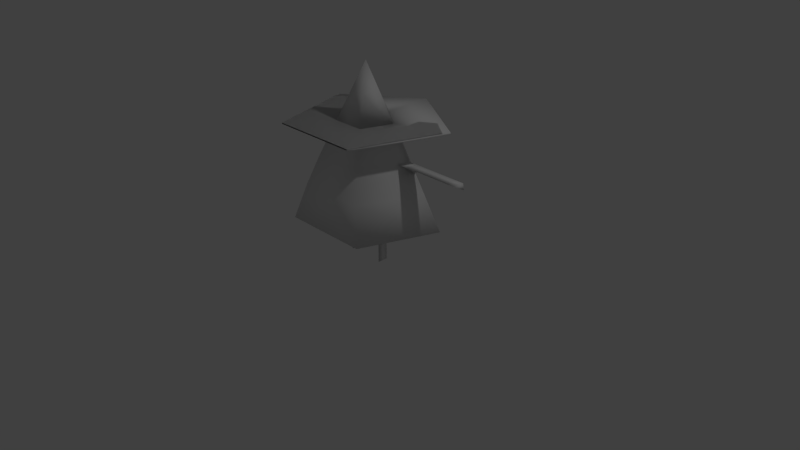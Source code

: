 # Source: witch0-6.blend  (saved by Blender 2.79.0; exported with 4.5.12 LTS)
import bpy
from mathutils import Matrix  # noqa: F401  (used for matrix-valued properties, if any)

bpy.ops.wm.read_factory_settings(use_empty=True)
scene = bpy.context.scene
scene.name = 'Scene'

# ---- collections
col_collection_1 = bpy.data.collections.new('Collection 1'); scene.collection.children.link(col_collection_1)

# ---- materials (node trees are filled in below, after node groups)
mat_material_001 = bpy.data.materials.new('Material.001')
mat_material_001.alpha_threshold = 0.0
mat_material_001.use_transparent_shadow = False
mat_material_001.roughness = 0.5

# ---- material node trees

# ---- world
world_world = bpy.data.worlds.new('World'); scene.world = world_world
world_world.color = (0.05088, 0.05088, 0.05088)
world_world.use_sun_shadow = False
world_world.sun_shadow_jitter_overblur = 0.0
world_world.cycles.sampling_method = 'MANUAL'

# ---- cameras
cam_camera = bpy.data.cameras.new('Camera')
cam_camera.clip_end = 100.0
cam_camera.lens = 35.0
cam_camera.sensor_width = 32.0
cam_camera.sensor_height = 18.0
cam_camera.ortho_scale = 7.314
cam_camera.dof.focus_distance = 0.0
cam_camera.dof.aperture_fstop = 128.0

# ---- lights
light_lamp = bpy.data.lights.new('Lamp', 'POINT')
light_lamp.transmission_factor = 0.0
light_lamp.cutoff_distance = 30.0
light_lamp.energy = 100.0
light_lamp.shadow_buffer_clip_start = 1.001
light_lamp.shadow_soft_size = 0.1
light_lamp.shadow_maximum_resolution = 0.006
light_lamp.use_absolute_resolution = True

# ---- meshes
me_cone_001 = bpy.data.meshes.new('Cone.001')
me_cone_001.from_pydata([(0.9539, 0.3099, 1.824), (0.9539, 0.3099, 1.811), (0.5895, -0.8114, 1.824), (0.5895, -0.8114, 1.811), (-0.5895, -0.8114, 1.824), (-0.5895, -0.8114, 1.811), (-0.9539, 0.3099, 1.824), (-0.9539, 0.3099, 1.811), (0.0, 1.003, 1.824), (0.0, 1.003, 1.811), (0.0, 7.451e-08, 1.804), (-0.9539, 0.3099, 1.824), (-0.9539, 0.3099, 1.811), (-0.5895, -0.8114, 1.824), (-0.5895, -0.8114, 1.811), (0.0, -2.98e-08, 1.83), (0.5895, -0.8114, 1.824), (0.5895, -0.8114, 1.811), (0.9539, 0.3099, 1.824), (0.9539, 0.3099, 1.811), (-5.96e-08, -0.8114, 1.811)], [], [(10, 9, 1), (9, 8, 0, 1), (8, 15, 0), (10, 1, 3), (1, 0, 2, 3), (0, 15, 2), (3, 2, 4, 5), (2, 15, 4), (10, 5, 7), (5, 4, 6, 7), (4, 15, 6), (10, 7, 9), (7, 6, 8, 9), (6, 15, 8), (9, 12, 11, 8), (12, 14, 13, 11), (10, 17, 20, 14), (14, 20, 17, 16, 13), (17, 19, 18, 16), (19, 9, 8, 18)])
_uv = me_cone_001.uv_layers.new(name='UVMap')
_uv.uv.foreach_set('vector', [0.6182, 0.2021, 0.7929, 0.3218, 0.551, 0.4087, 0.9349, 0.4087, 0.9377, 0.4087, 0.9377, 0.6645, 0.9349, 0.6645, 0.0, 0.207, 0.222, 0.207, 0.1534, 0.4141, 0.6182, 0.2021, 0.551, 0.4087, 0.4016, 0.2098, 0.9659, 0.0, 0.9688, 0.0001643, 0.9489, 0.2519, 0.946, 0.2518, 0.1534, 0.4141, 0.222, 0.207, 0.4016, 0.335, 0.946, 0.2518, 0.9489, 0.2519, 0.9688, 0.3711, 0.9659, 0.3709, 0.4016, 0.335, 0.222, 0.207, 0.4016, 0.07908, 0.6182, 0.2021, 0.551, 0.0, 0.7929, 0.06924, 0.9637, 0.3711, 0.9666, 0.3712, 0.9489, 0.6225, 0.946, 0.6224, 0.4016, 0.07908, 0.222, 0.207, 0.1534, 0.0, 0.6182, 0.2021, 0.7929, 0.06924, 0.7929, 0.3218, 0.946, 0.6224, 0.9489, 0.6225, 0.9666, 0.7447, 0.9637, 0.7445, 0.1534, 0.0, 0.222, 0.207, 0.0, 0.207, 0.9637, 0.7445, 0.946, 0.6224, 0.9489, 0.6225, 0.9666, 0.7447, 0.946, 0.6224, 0.9637, 0.3711, 0.9666, 0.3712, 0.9489, 0.6225, 0.9355, 0.9086, 0.7271, 0.8501, 0.8313, 0.773, 0.9355, 0.696, 0.9431, 0.3709, 0.9332, 0.3113, 0.9233, 0.2518, 0.9261, 0.2519, 0.946, 0.3711, 0.9233, 0.2518, 0.9431, 0.0, 0.946, 0.0001643, 0.9261, 0.2519, 0.9349, 0.6645, 0.9349, 0.4087, 0.9377, 0.4087, 0.9377, 0.6645])
_ca = me_cone_001.color_attributes.new('Col', 'BYTE_COLOR', 'CORNER')
_ca.data.foreach_set('color', [0.3712, 0.1683, 0.016, 1.0, 0.3613, 0.1651, 0.02843, 1.0, 0.3564, 0.162, 0.02315, 1.0, 0.3663, 0.1714, 0.0319, 1.0, 0.3712, 0.1746, 0.02315, 1.0, 0.3712, 0.1683, 0.01444, 1.0, 0.3763, 0.1746, 0.01681, 1.0, 0.3663, 0.1683, 0.02217, 1.0, 0.3663, 0.1683, 0.03071, 1.0, 0.3663, 0.1683, 0.02122, 1.0, 0.3712, 0.1714, 0.01681, 1.0, 0.3564, 0.162, 0.02315, 1.0, 0.3613, 0.1651, 0.0331, 1.0, 0.3515, 0.1559, 0.02122, 1.0, 0.3712, 0.1683, 0.02029, 1.0, 0.4508, 0.2582, 0.0999, 1.0, 0.4179, 0.2195, 0.07036, 1.0, 0.3663, 0.1683, 0.02122, 1.0, 0.3663, 0.1683, 0.02519, 1.0, 0.3613, 0.1651, 0.0319, 1.0, 0.3613, 0.1651, 0.0331, 1.0, 0.3613, 0.1651, 0.0331, 1.0, 0.3613, 0.1651, 0.0331, 1.0, 0.3613, 0.1651, 0.0319, 1.0, 0.3613, 0.1651, 0.0319, 1.0, 0.3663, 0.1683, 0.0319, 1.0, 0.3613, 0.1651, 0.0331, 1.0, 0.3712, 0.1714, 0.01681, 1.0, 0.06848, 0.04092, 0.003347, 1.0, 0.3613, 0.1651, 0.03071, 1.0, 0.3613, 0.1651, 0.0319, 1.0, 0.3613, 0.1651, 0.0331, 1.0, 0.3663, 0.1683, 0.02732, 1.0, 0.3712, 0.1683, 0.01298, 1.0, 0.3613, 0.1651, 0.0331, 1.0, 0.3663, 0.1683, 0.03071, 1.0, 0.3663, 0.1683, 0.02956, 1.0, 0.3712, 0.1714, 0.01681, 1.0, 0.3613, 0.1651, 0.03071, 1.0, 0.3564, 0.162, 0.02843, 1.0, 0.3613, 0.1651, 0.03071, 1.0, 0.3663, 0.1683, 0.0185, 1.0, 0.3712, 0.1683, 0.01298, 1.0, 0.3712, 0.1683, 0.01298, 1.0, 0.3663, 0.1683, 0.02956, 1.0, 0.3663, 0.1683, 0.0319, 1.0, 0.3663, 0.1683, 0.02217, 1.0, 0.3712, 0.1683, 0.01298, 1.0, 0.3613, 0.1651, 0.02732, 1.0, 0.3663, 0.1651, 0.02732, 1.0, 0.3712, 0.1683, 0.01298, 1.0, 0.3613, 0.1651, 0.02956, 1.0, 0.3613, 0.1651, 0.0319, 1.0, 0.3613, 0.1651, 0.0331, 1.0, 0.3663, 0.1651, 0.02956, 1.0, 0.3712, 0.1683, 0.016, 1.0, 0.3613, 0.1651, 0.0331, 1.0, 0.1812, 0.09084, 0.0137, 1.0, 0.06848, 0.04092, 0.003347, 1.0, 0.3613, 0.1651, 0.0319, 1.0, 0.3613, 0.1651, 0.0331, 1.0, 0.3613, 0.1651, 0.0331, 1.0, 0.3613, 0.1651, 0.0331, 1.0, 0.3613, 0.1651, 0.0331, 1.0, 0.3613, 0.1651, 0.0331, 1.0, 0.3712, 0.1683, 0.02315, 1.0, 0.3712, 0.1683, 0.02416, 1.0, 0.3613, 0.1651, 0.0331, 1.0, 0.3712, 0.1683, 0.01444, 1.0, 0.3613, 0.1651, 0.02956, 1.0, 0.3712, 0.1714, 0.02122, 1.0, 0.3712, 0.1683, 0.01444, 1.0])
me_cone_001.materials.append(mat_material_001)
me_cone_001.use_remesh_preserve_volume = False
me_cone_001.use_remesh_preserve_attributes = False
me_cone_001.use_mirror_vertex_groups = False
me_cone_001.update()
me_cone_000 = bpy.data.meshes.new('Cone.000')
me_cone_000.from_pydata([(0.9539, 0.3099, 1.824), (0.9539, 0.3099, 1.811), (0.5895, -0.8114, 1.824), (0.5895, -0.8114, 1.811), (-0.5895, -0.8114, 1.824), (-0.5895, -0.8114, 1.811), (-0.9539, 0.3099, 1.824), (-0.9539, 0.3099, 1.811), (0.0, 1.003, 1.824), (0.0, 1.003, 1.811), (0.0, 7.451e-08, 1.804), (-0.5895, -0.8114, 1.811), (0.0, -2.98e-08, 1.83), (0.5895, -0.8114, 1.811)], [], [(10, 9, 1), (8, 12, 0), (10, 1, 3), (0, 12, 2), (2, 12, 4), (10, 5, 7), (4, 12, 6), (10, 7, 9), (6, 12, 8), (10, 13, 11)])
_uv = me_cone_000.uv_layers.new(name='UVMap')
_uv.uv.foreach_set('vector', [0.6182, 0.2021, 0.7929, 0.3218, 0.551, 0.4087, 0.0, 0.207, 0.222, 0.207, 0.1534, 0.4141, 0.6182, 0.2021, 0.551, 0.4087, 0.4016, 0.2098, 0.1534, 0.4141, 0.222, 0.207, 0.4016, 0.335, 0.4016, 0.335, 0.222, 0.207, 0.4016, 0.07908, 0.6182, 0.2021, 0.551, 0.0, 0.7929, 0.06924, 0.4016, 0.07908, 0.222, 0.207, 0.1534, 0.0, 0.6182, 0.2021, 0.7929, 0.06924, 0.7929, 0.3218, 0.1534, 0.0, 0.222, 0.207, 0.0, 0.207, 0.9355, 0.9086, 0.7271, 0.8501, 0.9355, 0.696])
_ca = me_cone_000.color_attributes.new('Col', 'BYTE_COLOR', 'CORNER')
_ca.data.foreach_set('color', [0.3712, 0.1683, 0.016, 1.0, 0.3613, 0.1651, 0.02843, 1.0, 0.3564, 0.162, 0.02315, 1.0, 0.3663, 0.1683, 0.02217, 1.0, 0.3663, 0.1683, 0.03071, 1.0, 0.3663, 0.1683, 0.02122, 1.0, 0.3712, 0.1714, 0.01681, 1.0, 0.3564, 0.162, 0.02315, 1.0, 0.3613, 0.1651, 0.0331, 1.0, 0.3663, 0.1683, 0.02122, 1.0, 0.3663, 0.1683, 0.02519, 1.0, 0.3613, 0.1651, 0.0319, 1.0, 0.3613, 0.1651, 0.0319, 1.0, 0.3663, 0.1683, 0.0319, 1.0, 0.3613, 0.1651, 0.0331, 1.0, 0.3712, 0.1714, 0.01681, 1.0, 0.06848, 0.04092, 0.003347, 1.0, 0.3613, 0.1651, 0.03071, 1.0, 0.3613, 0.1651, 0.0331, 1.0, 0.3663, 0.1683, 0.03071, 1.0, 0.3663, 0.1683, 0.02956, 1.0, 0.3712, 0.1714, 0.01681, 1.0, 0.3613, 0.1651, 0.03071, 1.0, 0.3564, 0.162, 0.02843, 1.0, 0.3663, 0.1683, 0.02956, 1.0, 0.3663, 0.1683, 0.0319, 1.0, 0.3663, 0.1683, 0.02217, 1.0, 0.3712, 0.1683, 0.016, 1.0, 0.3613, 0.1651, 0.0331, 1.0, 0.06848, 0.04092, 0.003347, 1.0])
me_cone_000.materials.append(mat_material_001)
me_cone_000.use_remesh_preserve_volume = False
me_cone_000.use_remesh_preserve_attributes = False
me_cone_000.use_mirror_vertex_groups = False
me_cone_000.update()
me_cone_005 = bpy.data.meshes.new('Cone.005')
me_cone_005.from_pydata([(-1.056, 0.2017, 1.294), (-1.058, 0.1799, 1.388), (-1.23, 0.2017, 1.294), (-1.23, 0.02928, 1.388), (-1.234, 0.1799, 1.388), (-1.264, 0.2017, 1.294), (-1.264, 0.02928, 1.388), (-1.268, 0.1799, 1.388), (-1.301, 0.2017, 1.294), (-1.301, 0.02928, 1.388), (-1.305, 0.1799, 1.388), (-1.415, 0.2017, 1.294), (-1.415, 0.02928, 1.388), (-1.42, 0.1799, 1.388), (-0.252, -0.06269, 0.7989), (-0.252, 0.07394, 0.7989), (-0.1553, 0.07624, 0.7989), (-0.252, -0.06269, 0.3698), (-0.252, 0.07394, 0.3698), (-0.1553, 0.07624, 0.3698), (-0.252, -0.06269, 0.3313), (-0.252, 0.07394, 0.3313), (-0.1553, 0.07624, 0.3313), (-0.252, -0.06269, 0.2899), (-0.252, 0.07394, 0.2899), (-0.1553, 0.07624, 0.2899), (-0.252, -0.06269, 0.2486), (-0.252, 0.07394, 0.2486), (-0.1553, 0.07624, 0.2486), (-0.1553, 0.07624, 0.06228), (-0.252, -0.06269, 0.5531), (-0.252, 0.07394, 0.5531), (0.0, 0.0, 2.553), (1.058, 0.1799, 1.388), (1.23, 0.2017, 1.294), (1.23, 0.02928, 1.388), (1.234, 0.1799, 1.388), (1.264, 0.2017, 1.294), (1.264, 0.02928, 1.388), (1.268, 0.1799, 1.388), (1.301, 0.2017, 1.294), (1.301, 0.02928, 1.388), (1.305, 0.1799, 1.388), (1.415, 0.2017, 1.294), (1.415, 0.02928, 1.388), (1.42, 0.1799, 1.388), (0.252, -0.06269, 0.7989), (0.252, 0.07394, 0.7989), (0.1553, 0.07624, 0.7989), (0.252, -0.06269, 0.3698), (0.252, 0.07394, 0.3698), (0.1553, 0.07624, 0.3698), (0.252, -0.06269, 0.3313), (0.252, 0.07394, 0.3313), (0.1553, 0.07624, 0.3313), (0.252, -0.06269, 0.2899), (0.252, 0.07394, 0.2899), (0.1553, 0.07624, 0.2899), (0.252, -0.06269, 0.2486), (0.252, 0.07394, 0.2486), (0.1553, 0.07624, 0.2486), (0.1553, 0.07624, 0.06228), (0.252, -0.06269, 0.5531), (0.252, 0.07394, 0.5531), (0.1553, 0.07624, 0.5531), (-0.252, -0.06269, 0.06228), (-0.252, 0.07394, 0.06228), (-0.252, -0.06269, 0.02976), (-0.252, 0.07394, 0.02976), (-0.1553, 0.07624, 0.02976), (-0.252, -0.06269, 0.006104), (-0.252, 0.07394, 0.006104), (-0.1553, 0.07624, 0.006104), (0.252, -0.06269, 0.06228), (0.252, 0.07394, 0.06228), (0.252, -0.06269, 0.02976), (0.252, 0.07394, 0.02976), (0.1553, 0.07624, 0.02976), (0.252, -0.06269, 0.006104), (0.252, 0.07394, 0.006104), (0.1553, 0.07624, 0.006104), (-0.2213, -0.3046, 1.8), (-0.3581, 0.1164, 1.8), (-0.3423, -0.4711, 1.388), (-0.5538, 0.1799, 1.388), (-0.5048, 0.02928, 1.388), (0.0, 0.3693, 1.814), (0.2213, -0.3046, 1.8), (0.3581, 0.1164, 1.8), (0.0, -0.3046, 1.8), (0.0, -0.4711, 1.388), (0.0, 0.5806, 1.392), (0.5048, 0.02928, 1.388), (-0.9913, 0.02928, 1.388), (-0.9616, 0.1799, 1.388), (-0.6207, 0.2017, 1.248), (-0.9599, 0.02928, 1.388), (-0.673, 0.02928, 1.388), (-0.673, 0.2017, 1.294), (-0.673, 0.1799, 1.388), (-0.9599, 0.2017, 1.294), (-0.9931, 0.1799, 1.388), (-0.9913, 0.2017, 1.294), (-1.022, 0.2017, 1.294), (-1.022, 0.02928, 1.388), (-1.024, 0.1799, 1.388), (-1.056, 0.02928, 1.388), (-0.747, 0.2427, 1.004), (-0.4492, -0.5955, 1.02), (0.0, 0.8234, 0.5531), (0.0, -0.706, 0.5531), (0.5878, -0.706, 0.5531), (0.9913, 0.02928, 1.388), (0.9616, 0.1799, 1.388), (0.3423, -0.4711, 1.388), (0.5538, 0.1799, 1.388), (0.6207, 0.2017, 1.248), (0.9599, 0.02928, 1.388), (0.673, 0.02928, 1.388), (0.673, 0.2017, 1.294), (0.673, 0.1799, 1.388), (0.9599, 0.2017, 1.294), (0.9931, 0.1799, 1.388), (0.9913, 0.2017, 1.294), (1.022, 0.2017, 1.294), (1.022, 0.02928, 1.388), (1.024, 0.1799, 1.388), (1.056, 0.2017, 1.294), (1.056, 0.02928, 1.388), (0.747, 0.2427, 1.004), (0.0, -0.5903, 1.023), (0.0, 0.7228, 1.023), (0.4492, -0.5955, 1.02), (-0.5878, -0.706, 0.5531), (-0.9511, 0.309, 0.5531), (-0.1553, 0.07624, 0.5531), (0.0, 0.3058, 0.5531), (0.9511, 0.309, 0.5531), (0.0, -0.1523, 2.177), (-0.6112, -0.7497, 1.796), (-0.989, 0.4129, 1.796), (8.037e-09, 1.0, 1.836), (0.6112, -0.7497, 1.796), (0.989, 0.4129, 1.796), (8.037e-09, -0.7497, 1.796), (8.037e-09, 1.0, 1.853), (-0.2144, -0.2951, 1.823), (-0.3474, 0.1129, 1.823), (0.0, 0.3579, 1.837), (0.2149, -0.2958, 1.822), (0.3432, 0.1115, 1.831), (0.0, -0.2967, 1.82), (-0.6112, -0.7497, 1.814), (-0.989, 0.4129, 1.814), (0.6112, -0.7497, 1.814), (0.989, 0.4129, 1.814), (8.033e-09, -0.7497, 1.814), (0.1078, -0.1484, 2.186), (0.0006377, 0.1839, 2.181), (-0.1764, 0.05731, 2.182), (0.1717, 0.0558, 2.192), (-0.1096, -0.1509, 2.18)], [], [(86, 82, 159, 158), (81, 89, 138, 161), (82, 81, 161, 159), (106, 1, 4, 3), (3, 4, 7, 6), (1, 0, 2, 4), (0, 106, 3, 2), (6, 7, 10, 9), (4, 2, 5, 7), (2, 3, 6, 5), (9, 10, 13, 12), (7, 5, 8, 10), (5, 6, 9, 8), (12, 13, 11), (10, 8, 11, 13), (8, 9, 12, 11), (19, 17, 20, 22), (16, 14, 17, 19), (15, 16, 19, 18), (14, 15, 18, 17), (22, 20, 23, 25), (18, 19, 22, 21), (17, 18, 21, 20), (25, 23, 26, 28), (21, 22, 25, 24), (20, 21, 24, 23), (28, 26, 65, 29), (24, 25, 28, 27), (23, 24, 27, 26), (27, 28, 29, 66), (26, 27, 66, 65), (30, 31, 135), (86, 158, 160, 88), (87, 157, 138, 89), (88, 160, 157, 87), (128, 35, 36, 33), (35, 38, 39, 36), (33, 36, 34, 127), (127, 34, 35, 128), (38, 41, 42, 39), (36, 39, 37, 34), (34, 37, 38, 35), (41, 44, 45, 42), (39, 42, 40, 37), (37, 40, 41, 38), (44, 43, 45), (42, 45, 43, 40), (40, 43, 44, 41), (51, 54, 52, 49), (48, 51, 49, 46), (47, 50, 51, 48), (46, 49, 50, 47), (54, 57, 55, 52), (50, 53, 54, 51), (49, 52, 53, 50), (57, 60, 58, 55), (53, 56, 57, 54), (52, 55, 56, 53), (60, 61, 73, 58), (56, 59, 60, 57), (55, 58, 59, 56), (59, 74, 61, 60), (58, 73, 74, 59), (62, 64, 63), (29, 65, 67, 69), (69, 67, 70, 72), (66, 29, 69, 68), (65, 66, 68, 67), (70, 71, 72), (68, 69, 72, 71), (67, 68, 71, 70), (61, 77, 75, 73), (77, 80, 78, 75), (74, 76, 77, 61), (73, 75, 76, 74), (78, 80, 79), (76, 79, 80, 77), (75, 78, 79, 76), (83, 90, 89, 81), (84, 85, 83, 81, 82), (91, 84, 82, 86), (114, 87, 89, 90), (115, 88, 87, 114, 92), (91, 86, 88, 115), (110, 130, 108, 133), (97, 99, 94, 96), (134, 107, 131, 109), (84, 95, 98, 99), (95, 85, 97, 98), (85, 84, 99, 97), (100, 96, 93, 102), (85, 95, 107, 108, 83), (99, 98, 100, 94), (98, 97, 96, 100), (93, 101, 105, 104), (94, 100, 102, 101), (96, 94, 101, 93), (104, 105, 1, 106), (101, 102, 103, 105), (102, 93, 104, 103), (105, 103, 0, 1), (103, 104, 106, 0), (108, 130, 90, 83), (108, 107, 134, 133), (131, 107, 95, 84, 91), (110, 111, 132, 130), (118, 117, 113, 120), (137, 109, 131, 129), (115, 120, 119, 116), (116, 119, 118, 92), (92, 118, 120, 115), (121, 123, 112, 117), (92, 114, 132, 129, 116), (120, 113, 121, 119), (119, 121, 117, 118), (112, 125, 126, 122), (113, 122, 123, 121), (117, 112, 122, 113), (125, 128, 33, 126), (122, 126, 124, 123), (123, 124, 125, 112), (126, 33, 127, 124), (124, 127, 128, 125), (132, 114, 90, 130), (132, 111, 137, 129), (131, 91, 115, 116, 129), (109, 136, 135, 31, 134), (134, 31, 30, 135, 136, 110, 133), (109, 137, 63, 64, 136), (137, 111, 110, 136, 64, 62, 63), (82, 81, 139, 140), (89, 87, 142, 144), (87, 88, 143, 142), (81, 89, 144, 139), (86, 82, 140, 141), (88, 86, 141, 143), (144, 142, 154, 156), (140, 139, 152, 153), (141, 140, 153, 145), (142, 143, 155, 154), (143, 141, 145, 155), (139, 144, 156, 152), (81, 82, 147, 146), (87, 89, 151, 149), (88, 87, 149, 150), (89, 81, 146, 151), (82, 86, 148, 147), (86, 88, 150, 148), (149, 151, 156, 154), (146, 147, 153, 152), (147, 148, 145, 153), (150, 149, 154, 155), (148, 150, 155, 145), (151, 146, 152, 156), (157, 160, 32), (158, 159, 32), (161, 138, 32), (160, 158, 32), (159, 161, 32), (138, 157, 32)])
me_cone_005.polygons.foreach_set('use_smooth', [True] * 160)
_uv = me_cone_005.uv_layers.new(name='UVMap')
_uv.uv.foreach_set('vector', [0.7929, 0.2354, 0.8311, 0.2097, 0.8776, 0.2852, 0.863, 0.3019, 0.9233, 0.1801, 0.9008, 0.1746, 0.912, 0.08729, 0.9233, 0.0892, 0.8311, 0.2097, 0.9227, 0.1801, 0.9227, 0.2702, 0.8776, 0.2852, 0.6467, 0.9784, 0.6133, 0.9779, 0.6133, 0.9397, 0.6467, 0.9405, 0.6467, 0.9405, 0.6133, 0.9397, 0.6133, 0.9325, 0.6467, 0.9333, 0.7197, 0.8867, 0.6982, 0.8877, 0.6982, 0.8563, 0.7197, 0.855, 0.6133, 0.8215, 0.6558, 0.8215, 0.6558, 0.8594, 0.6133, 0.8594, 0.6467, 0.9333, 0.6133, 0.9325, 0.6133, 0.9243, 0.6467, 0.9252, 0.7197, 0.855, 0.6982, 0.8563, 0.6982, 0.8502, 0.7197, 0.8489, 0.6133, 0.8594, 0.6558, 0.8594, 0.6558, 0.8666, 0.6133, 0.8666, 0.6467, 0.9252, 0.6133, 0.9243, 0.6133, 0.8995, 0.6467, 0.9004, 0.7197, 0.8489, 0.6982, 0.8502, 0.6982, 0.8435, 0.7197, 0.8421, 0.6133, 0.8666, 0.6558, 0.8666, 0.6558, 0.8747, 0.6133, 0.8747, 0.8089, 0.4006, 0.7929, 0.3722, 0.8089, 0.3586, 0.7197, 0.8421, 0.6982, 0.8435, 0.6982, 0.8229, 0.7197, 0.8215, 0.6133, 0.8747, 0.6558, 0.8747, 0.6558, 0.8995, 0.6133, 0.8995, 0.1408, 0.8509, 0.1037, 0.8515, 0.1037, 0.8432, 0.1408, 0.8427, 0.1408, 0.9435, 0.1037, 0.944, 0.1037, 0.8515, 0.1408, 0.8509, 0.9966, 0.9031, 0.9794, 0.9003, 0.9794, 0.8096, 0.9966, 0.8125, 0.9965, 0.5301, 0.9666, 0.5305, 0.9666, 0.4379, 0.9965, 0.4375, 0.1408, 0.8427, 0.1037, 0.8432, 0.1037, 0.8343, 0.1408, 0.8337, 0.9966, 0.8125, 0.9794, 0.8096, 0.9794, 0.8015, 0.9966, 0.8043, 0.9965, 0.4375, 0.9666, 0.4379, 0.9666, 0.4296, 0.9965, 0.4292, 0.1408, 0.8337, 0.1037, 0.8343, 0.1037, 0.8254, 0.1408, 0.8248, 0.9966, 0.8043, 0.9794, 0.8015, 0.9794, 0.7927, 0.9966, 0.7956, 0.9965, 0.4292, 0.9666, 0.4296, 0.9666, 0.4207, 0.9965, 0.4202, 0.1408, 0.8248, 0.1037, 0.8254, 0.1037, 0.7852, 0.1408, 0.7847, 0.9966, 0.7956, 0.9794, 0.7927, 0.9794, 0.784, 0.9966, 0.7868, 0.9965, 0.4202, 0.9666, 0.4207, 0.9666, 0.4117, 0.9965, 0.4113, 0.9966, 0.7868, 0.9794, 0.784, 0.9794, 0.7447, 0.9966, 0.7475, 0.9965, 0.4113, 0.9666, 0.4117, 0.9666, 0.3715, 0.9965, 0.3711, 0.8089, 0.3586, 0.8259, 0.3817, 0.8089, 0.3944, 0.3947, 0.7641, 0.3947, 0.8598, 0.3494, 0.8668, 0.3002, 0.7859, 0.8784, 0.1691, 0.9014, 0.08236, 0.912, 0.08729, 0.9008, 0.1746, 0.7929, 0.1249, 0.8607, 0.0599, 0.9014, 0.08236, 0.8784, 0.1691, 0.68, 0.8995, 0.68, 0.9374, 0.6467, 0.9381, 0.6467, 0.9, 0.68, 0.9374, 0.68, 0.9446, 0.6467, 0.9454, 0.6467, 0.9381, 0.7197, 0.8877, 0.7197, 0.9194, 0.6982, 0.9194, 0.6982, 0.8879, 0.6558, 0.8995, 0.6558, 0.8616, 0.6982, 0.8616, 0.6982, 0.8995, 0.68, 0.9446, 0.68, 0.9527, 0.6467, 0.9536, 0.6467, 0.9454, 0.7197, 0.9194, 0.7197, 0.9255, 0.6982, 0.9254, 0.6982, 0.9194, 0.6558, 0.8616, 0.6558, 0.8543, 0.6982, 0.8543, 0.6982, 0.8616, 0.68, 0.9527, 0.68, 0.9774, 0.6467, 0.9784, 0.6467, 0.9536, 0.7197, 0.9255, 0.7197, 0.9323, 0.6982, 0.9322, 0.6982, 0.9254, 0.6558, 0.8543, 0.6558, 0.8462, 0.6982, 0.8462, 0.6982, 0.8543, 0.8931, 0.3586, 0.8931, 0.3965, 0.8771, 0.3835, 0.7197, 0.9323, 0.7197, 0.9529, 0.6982, 0.9528, 0.6982, 0.9322, 0.6558, 0.8462, 0.6558, 0.8215, 0.6982, 0.8215, 0.6982, 0.8462, 0.946, 0.811, 0.946, 0.8027, 0.9794, 0.8045, 0.9794, 0.8128, 0.946, 0.9037, 0.946, 0.811, 0.9794, 0.8128, 0.9794, 0.9054, 0.9866, 0.09365, 0.9866, 0.1843, 0.9688, 0.1817, 0.9688, 0.09099, 0.9934, 0.5321, 0.9934, 0.6246, 0.9666, 0.623, 0.9666, 0.5305, 0.946, 0.8027, 0.946, 0.7938, 0.9794, 0.7955, 0.9794, 0.8045, 0.9866, 0.1843, 0.9866, 0.1924, 0.9688, 0.1898, 0.9688, 0.1817, 0.9934, 0.6246, 0.9934, 0.6329, 0.9666, 0.6313, 0.9666, 0.623, 0.946, 0.7938, 0.946, 0.7849, 0.9794, 0.7866, 0.9794, 0.7955, 0.9866, 0.1924, 0.9866, 0.2012, 0.9688, 0.1985, 0.9688, 0.1898, 0.9934, 0.6329, 0.9934, 0.6418, 0.9666, 0.6403, 0.9666, 0.6313, 0.946, 0.7849, 0.946, 0.7447, 0.9794, 0.7464, 0.9794, 0.7866, 0.9866, 0.2012, 0.9866, 0.2099, 0.9688, 0.2073, 0.9688, 0.1985, 0.9934, 0.6418, 0.9934, 0.6508, 0.9666, 0.6492, 0.9666, 0.6403, 0.9866, 0.2099, 0.9866, 0.2493, 0.9688, 0.2466, 0.9688, 0.2073, 0.9934, 0.6508, 0.9934, 0.6909, 0.9666, 0.6893, 0.9666, 0.6492, 0.843, 0.3586, 0.843, 0.3944, 0.8259, 0.3817, 0.8931, 0.395, 0.8931, 0.3586, 0.9003, 0.3587, 0.9003, 0.3951, 0.9003, 0.3951, 0.9003, 0.3587, 0.9055, 0.3587, 0.9055, 0.3952, 0.1647, 0.9042, 0.1647, 0.9214, 0.1578, 0.9226, 0.1578, 0.9054, 0.9356, 0.3713, 0.9356, 0.4007, 0.9285, 0.4006, 0.9285, 0.3712, 0.843, 0.3586, 0.86, 0.3817, 0.843, 0.3944, 0.1578, 0.9054, 0.1578, 0.9226, 0.1528, 0.9234, 0.1528, 0.9062, 0.9285, 0.3712, 0.9285, 0.4006, 0.9233, 0.4005, 0.9233, 0.3711, 0.9178, 0.3913, 0.9107, 0.3917, 0.9107, 0.3589, 0.9178, 0.3586, 0.9107, 0.3917, 0.9055, 0.392, 0.9055, 0.3592, 0.9107, 0.3589, 0.1408, 0.906, 0.1477, 0.905, 0.1477, 0.9227, 0.1408, 0.9237, 0.6982, 0.9258, 0.6911, 0.9263, 0.6911, 0.8999, 0.6982, 0.8995, 0.8771, 0.3586, 0.8771, 0.3944, 0.86, 0.3817, 0.1477, 0.905, 0.1528, 0.9042, 0.1528, 0.922, 0.1477, 0.9227, 0.6911, 0.9263, 0.6859, 0.9266, 0.6859, 0.9002, 0.6911, 0.8999, 0.01153, 1.0, 0.005766, 0.9654, 0.09993, 0.9386, 0.1037, 0.961, 0.1953, 0.9098, 0.1985, 0.8761, 0.209, 0.7641, 0.3002, 0.803, 0.2914, 0.8972, 0.2047, 0.9806, 0.1953, 0.9098, 0.2914, 0.8972, 0.3002, 0.9419, 0.0, 0.9308, 0.09621, 0.9163, 0.09993, 0.9386, 0.005766, 0.9654, 0.01153, 0.7847, 0.1037, 0.8218, 0.09621, 0.9163, 0.0, 0.9308, 0.008863, 0.8185, 0.5014, 0.9698, 0.4016, 0.9437, 0.4045, 0.8485, 0.5014, 0.8215, 0.2044, 0.7046, 0.3103, 0.6898, 0.3166, 0.7363, 0.2134, 0.7641, 0.58, 0.9051, 0.5467, 0.9051, 0.5467, 0.8425, 0.58, 0.8428, 0.1491, 0.7847, 0.05404, 0.7425, 0.08957, 0.668, 0.1953, 0.6778, 1.0, 0.09099, 0.9688, 0.0811, 0.9785, 0.07012, 1.0, 0.06949, 0.1408, 0.8098, 0.186, 0.7847, 0.186, 0.8212, 0.1436, 0.8212, 0.58, 0.9416, 0.5467, 0.931, 0.5467, 0.9051, 0.58, 0.9051, 0.1436, 0.8834, 0.186, 0.8834, 0.186, 0.8902, 0.1436, 0.8902, 0.7434, 0.5444, 0.7755, 0.5033, 0.8317, 0.4895, 0.8281, 0.6786, 0.7438, 0.6568, 1.0, 0.06949, 0.9785, 0.07012, 0.9785, 0.01837, 1.0, 0.01744, 0.1436, 0.8212, 0.186, 0.8212, 0.186, 0.8834, 0.1436, 0.8834, 0.58, 0.836, 0.5467, 0.8356, 0.5467, 0.8288, 0.58, 0.8293, 1.0, 0.01744, 0.9785, 0.01837, 0.9785, 0.01271, 1.0, 0.01174, 0.58, 0.8428, 0.5467, 0.8425, 0.5467, 0.8356, 0.58, 0.836, 0.58, 0.8293, 0.5467, 0.8288, 0.5467, 0.8215, 0.58, 0.822, 1.0, 0.01174, 0.9785, 0.01271, 0.9785, 0.007121, 1.0, 0.006109, 0.1436, 0.8902, 0.186, 0.8902, 0.186, 0.8969, 0.1436, 0.8969, 1.0, 0.006109, 0.9785, 0.007121, 0.9785, 0.001057, 1.0, 0.0, 0.1436, 0.8969, 0.186, 0.8969, 0.186, 0.9042, 0.1436, 0.9042, 0.3166, 0.7363, 0.3103, 0.6898, 0.3936, 0.6727, 0.3989, 0.7074, 0.8281, 0.6786, 0.8317, 0.4895, 0.9349, 0.4671, 0.9349, 0.696, 0.8071, 0.4087, 0.8317, 0.4895, 0.7755, 0.5033, 0.7433, 0.5106, 0.7271, 0.441, 0.2044, 0.7046, 0.1953, 0.6451, 0.3028, 0.6452, 0.3103, 0.6898, 0.6133, 0.858, 0.6133, 0.9203, 0.58, 0.9206, 0.58, 0.858, 0.1953, 0.4445, 0.1953, 0.6778, 0.08957, 0.668, 0.09035, 0.4753, 0.0, 0.5043, 0.002897, 0.4829, 0.02426, 0.4851, 0.03289, 0.4942, 0.5467, 0.8466, 0.5439, 0.858, 0.5014, 0.858, 0.5014, 0.8215, 0.6133, 0.8215, 0.6133, 0.858, 0.58, 0.858, 0.58, 0.8321, 0.5439, 0.9203, 0.5439, 0.9271, 0.5014, 0.9271, 0.5014, 0.9203, 0.3989, 0.5258, 0.3884, 0.638, 0.3028, 0.6452, 0.3164, 0.4545, 0.3708, 0.4789, 0.002897, 0.4829, 0.00991, 0.4314, 0.03123, 0.4338, 0.02426, 0.4851, 0.5439, 0.858, 0.5439, 0.9203, 0.5014, 0.9203, 0.5014, 0.858, 0.6133, 0.9271, 0.6133, 0.9338, 0.58, 0.9342, 0.58, 0.9275, 0.00991, 0.4314, 0.01068, 0.4257, 0.03199, 0.4282, 0.03123, 0.4338, 0.6133, 0.9203, 0.6133, 0.9271, 0.58, 0.9275, 0.58, 0.9206, 0.6133, 0.9338, 0.6133, 0.9411, 0.58, 0.9416, 0.58, 0.9342, 0.01068, 0.4257, 0.01144, 0.4201, 0.03274, 0.4227, 0.03199, 0.4282, 0.5439, 0.9271, 0.5439, 0.9338, 0.5014, 0.9338, 0.5014, 0.9271, 0.01144, 0.4201, 0.01226, 0.4141, 0.03356, 0.4166, 0.03274, 0.4227, 0.5439, 0.9338, 0.5439, 0.9411, 0.5014, 0.9411, 0.5014, 0.9338, 0.3028, 0.6452, 0.3884, 0.638, 0.3936, 0.6727, 0.3103, 0.6898, 0.3028, 0.6452, 0.1953, 0.6451, 0.2162, 0.4141, 0.3164, 0.4545, 0.08957, 0.668, 0.003826, 0.6526, 0.0, 0.5043, 0.03289, 0.4942, 0.09035, 0.4753, 0.4016, 0.6151, 0.5117, 0.6151, 0.5606, 0.6488, 0.5611, 0.6698, 0.5111, 0.8215, 0.5111, 0.8215, 0.5611, 0.6698, 0.5902, 0.6698, 0.5606, 0.6488, 0.5117, 0.6151, 0.7271, 0.6151, 0.7271, 0.7426, 0.4016, 0.6151, 0.5111, 0.4087, 0.5611, 0.5604, 0.5606, 0.5814, 0.5117, 0.6151, 0.5111, 0.4087, 0.7271, 0.4875, 0.7271, 0.6151, 0.5117, 0.6151, 0.5606, 0.5814, 0.5902, 0.5604, 0.5611, 0.5604, 0.2914, 0.8972, 0.3002, 0.803, 0.3002, 0.803, 0.2914, 0.8972, 0.09993, 0.9386, 0.09621, 0.9163, 0.09621, 0.9163, 0.09993, 0.9386, 0.09621, 0.9163, 0.1037, 0.8218, 0.1037, 0.8218, 0.09621, 0.9163, 0.1037, 0.961, 0.09993, 0.9386, 0.09993, 0.9386, 0.1037, 0.961, 0.3002, 0.9419, 0.2914, 0.8972, 0.2914, 0.8972, 0.3002, 0.9419, 0.4045, 0.8485, 0.4016, 0.9437, 0.4016, 0.9437, 0.4045, 0.8485, 0.09993, 0.9386, 0.09621, 0.9163, 0.09621, 0.9163, 0.09993, 0.9386, 0.2914, 0.8972, 0.3002, 0.803, 0.3002, 0.803, 0.2914, 0.8972, 0.3002, 0.9419, 0.2914, 0.8972, 0.2914, 0.8972, 0.3002, 0.9419, 0.09621, 0.9163, 0.1037, 0.8218, 0.1037, 0.8218, 0.09621, 0.9163, 0.4045, 0.8485, 0.4016, 0.9437, 0.4016, 0.9437, 0.4045, 0.8485, 0.1037, 0.961, 0.09993, 0.9386, 0.09993, 0.9386, 0.1037, 0.961, 0.3002, 0.803, 0.2914, 0.8972, 0.2914, 0.8972, 0.3002, 0.803, 0.09621, 0.9163, 0.09993, 0.9386, 0.09993, 0.9386, 0.09621, 0.9163, 0.1037, 0.8218, 0.09621, 0.9163, 0.09621, 0.9163, 0.1037, 0.8218, 0.09993, 0.9386, 0.1037, 0.961, 0.1037, 0.961, 0.09993, 0.9386, 0.2914, 0.8972, 0.3002, 0.9419, 0.3002, 0.9419, 0.2914, 0.8972, 0.4016, 0.9437, 0.4045, 0.8485, 0.4045, 0.8485, 0.4016, 0.9437, 0.09621, 0.9163, 0.09993, 0.9386, 0.09993, 0.9386, 0.09621, 0.9163, 0.3002, 0.803, 0.2914, 0.8972, 0.2914, 0.8972, 0.3002, 0.803, 0.2914, 0.8972, 0.3002, 0.9419, 0.3002, 0.9419, 0.2914, 0.8972, 0.1037, 0.8218, 0.09621, 0.9163, 0.09621, 0.9163, 0.1037, 0.8218, 0.4016, 0.9437, 0.4045, 0.8485, 0.4045, 0.8485, 0.4016, 0.9437, 0.09993, 0.9386, 0.1037, 0.961, 0.1037, 0.961, 0.09993, 0.9386, 0.9014, 0.08236, 0.8607, 0.0599, 0.9233, 0.0, 0.863, 0.3019, 0.8776, 0.2852, 0.9227, 0.3586, 0.9233, 0.0892, 0.912, 0.08729, 0.9233, 0.0, 0.3494, 0.8668, 0.3947, 0.8598, 0.3947, 0.9413, 0.8776, 0.2852, 0.9227, 0.2702, 0.9227, 0.3586, 0.912, 0.08729, 0.9014, 0.08236, 0.9233, 0.0])
_ca = me_cone_005.color_attributes.new('Col', 'BYTE_COLOR', 'CORNER')
_ca.data.foreach_set('color', [0.3663, 0.1683, 0.02624, 1.0, 0.3712, 0.1683, 0.016, 1.0, 0.3712, 0.1683, 0.01521, 1.0, 0.3712, 0.1683, 0.01938, 1.0, 0.3613, 0.1651, 0.0331, 1.0, 0.3613, 0.1651, 0.0319, 1.0, 0.3663, 0.1683, 0.02956, 1.0, 0.3663, 0.1683, 0.02956, 1.0, 0.3663, 0.1683, 0.03071, 1.0, 0.3613, 0.1651, 0.0331, 1.0, 0.3663, 0.1683, 0.02956, 1.0, 0.3663, 0.1683, 0.02843, 1.0, 0.03434, 0.02416, 0.001821, 1.0, 0.03955, 0.02843, 0.003347, 1.0, 0.0356, 0.02519, 0.002125, 1.0, 0.03434, 0.02416, 0.001821, 1.0, 0.03434, 0.02416, 0.001821, 1.0, 0.0356, 0.02519, 0.002125, 1.0, 0.03689, 0.02624, 0.002732, 1.0, 0.03434, 0.02416, 0.001821, 1.0, 0.0382, 0.02732, 0.002732, 1.0, 0.04231, 0.0319, 0.004391, 1.0, 0.03434, 0.02416, 0.001821, 1.0, 0.0356, 0.02519, 0.002125, 1.0, 0.04231, 0.0319, 0.004391, 1.0, 0.0356, 0.02519, 0.002125, 1.0, 0.03689, 0.02624, 0.002428, 1.0, 0.03434, 0.02416, 0.001821, 1.0, 0.03434, 0.02416, 0.001821, 1.0, 0.03689, 0.02624, 0.002732, 1.0, 0.0382, 0.02732, 0.002732, 1.0, 0.03434, 0.02416, 0.001821, 1.0, 0.0356, 0.02519, 0.002125, 1.0, 0.03434, 0.02416, 0.001821, 1.0, 0.03434, 0.02416, 0.001821, 1.0, 0.0356, 0.02519, 0.002125, 1.0, 0.03434, 0.02416, 0.001821, 1.0, 0.03689, 0.02624, 0.002428, 1.0, 0.03689, 0.02624, 0.002428, 1.0, 0.03434, 0.02416, 0.001821, 1.0, 0.03434, 0.02416, 0.001821, 1.0, 0.0382, 0.02732, 0.002732, 1.0, 0.04092, 0.02956, 0.003677, 1.0, 0.03434, 0.02416, 0.001821, 1.0, 0.0356, 0.02519, 0.002125, 1.0, 0.03434, 0.02416, 0.001821, 1.0, 0.03434, 0.02416, 0.001821, 1.0, 0.0356, 0.02519, 0.002125, 1.0, 0.03434, 0.02416, 0.001821, 1.0, 0.03689, 0.02624, 0.002428, 1.0, 0.0382, 0.02732, 0.003035, 1.0, 0.03434, 0.02416, 0.001821, 1.0, 0.03434, 0.02416, 0.001821, 1.0, 0.03689, 0.02624, 0.002732, 1.0, 0.03955, 0.02843, 0.003347, 1.0, 0.0356, 0.02519, 0.002125, 1.0, 0.03434, 0.02416, 0.001821, 1.0, 0.05127, 0.0382, 0.007499, 1.0, 0.04971, 0.03689, 0.006512, 1.0, 0.03434, 0.02416, 0.001821, 1.0, 0.0382, 0.02732, 0.003035, 1.0, 0.03434, 0.02416, 0.001821, 1.0, 0.03689, 0.02624, 0.002428, 1.0, 0.03434, 0.02416, 0.001821, 1.0, 0.03434, 0.02416, 0.001821, 1.0, 0.03434, 0.02416, 0.001821, 1.0, 0.03434, 0.02416, 0.001821, 1.0, 0.0382, 0.02732, 0.002732, 1.0, 0.06663, 0.04231, 0.004777, 1.0, 0.03434, 0.02416, 0.001821, 1.0, 0.03434, 0.02416, 0.001821, 1.0, 0.03434, 0.02416, 0.001821, 1.0, 0.0382, 0.02732, 0.002732, 1.0, 0.03434, 0.02416, 0.001821, 1.0, 0.03434, 0.02416, 0.001821, 1.0, 0.0382, 0.02624, 0.002125, 1.0, 0.03434, 0.02416, 0.001821, 1.0, 0.03434, 0.02416, 0.001821, 1.0, 0.03434, 0.02416, 0.001821, 1.0, 0.03434, 0.02416, 0.001821, 1.0, 0.03434, 0.02416, 0.001821, 1.0, 0.03434, 0.02416, 0.001821, 1.0, 0.03434, 0.02416, 0.001821, 1.0, 0.03434, 0.02416, 0.001821, 1.0, 0.03434, 0.02416, 0.001821, 1.0, 0.03434, 0.02416, 0.001821, 1.0, 0.03434, 0.02416, 0.001821, 1.0, 0.03434, 0.02416, 0.001821, 1.0, 0.03434, 0.02416, 0.001821, 1.0, 0.03434, 0.02416, 0.001821, 1.0, 0.03434, 0.02416, 0.001821, 1.0, 0.03434, 0.02416, 0.001821, 1.0, 0.03434, 0.02416, 0.001821, 1.0, 0.03434, 0.02416, 0.001821, 1.0, 0.03434, 0.02416, 0.001821, 1.0, 0.03434, 0.02416, 0.001821, 1.0, 0.03434, 0.02416, 0.001821, 1.0, 0.03434, 0.02416, 0.001821, 1.0, 0.03434, 0.02416, 0.001821, 1.0, 0.03434, 0.02416, 0.001821, 1.0, 0.03434, 0.02416, 0.001821, 1.0, 0.03434, 0.02416, 0.001821, 1.0, 0.03434, 0.02416, 0.001821, 1.0, 0.03434, 0.02416, 0.001821, 1.0, 0.03434, 0.02416, 0.001821, 1.0, 0.03434, 0.02416, 0.001821, 1.0, 0.03434, 0.02416, 0.001821, 1.0, 0.03434, 0.02416, 0.001821, 1.0, 0.03434, 0.02416, 0.001821, 1.0, 0.03434, 0.02416, 0.001821, 1.0, 0.03434, 0.02416, 0.001821, 1.0, 0.03434, 0.02416, 0.001821, 1.0, 0.03434, 0.02416, 0.001821, 1.0, 0.03434, 0.02416, 0.001821, 1.0, 0.03434, 0.02416, 0.001821, 1.0, 0.03434, 0.02416, 0.001821, 1.0, 0.03434, 0.02416, 0.001821, 1.0, 0.03434, 0.02416, 0.001821, 1.0, 0.03434, 0.02416, 0.001821, 1.0, 0.03434, 0.02416, 0.001821, 1.0, 0.03434, 0.02416, 0.001821, 1.0, 0.03434, 0.02416, 0.001821, 1.0, 0.03434, 0.02416, 0.001821, 1.0, 0.03434, 0.02416, 0.001821, 1.0, 0.03434, 0.02416, 0.001821, 1.0, 0.03434, 0.02416, 0.001821, 1.0, 0.3712, 0.1683, 0.01681, 1.0, 0.3712, 0.1683, 0.01444, 1.0, 0.3712, 0.1683, 0.02029, 1.0, 0.3663, 0.1683, 0.03071, 1.0, 0.3613, 0.1651, 0.0331, 1.0, 0.3663, 0.1683, 0.02956, 1.0, 0.3663, 0.1683, 0.02956, 1.0, 0.3613, 0.1651, 0.0319, 1.0, 0.3663, 0.1683, 0.03071, 1.0, 0.3712, 0.1683, 0.02029, 1.0, 0.3663, 0.1683, 0.02122, 1.0, 0.3613, 0.1651, 0.0331, 1.0, 0.03434, 0.02416, 0.001821, 1.0, 0.03434, 0.02416, 0.001821, 1.0, 0.03434, 0.02416, 0.001821, 1.0, 0.03434, 0.02416, 0.001821, 1.0, 0.03434, 0.02416, 0.001821, 1.0, 0.03434, 0.02416, 0.001821, 1.0, 0.03434, 0.02416, 0.001821, 1.0, 0.03434, 0.02416, 0.001821, 1.0, 0.03434, 0.02416, 0.001821, 1.0, 0.03434, 0.02416, 0.001821, 1.0, 0.0356, 0.02519, 0.002125, 1.0, 0.0356, 0.02519, 0.002125, 1.0, 0.03434, 0.02416, 0.001821, 1.0, 0.03434, 0.02416, 0.001821, 1.0, 0.03434, 0.02416, 0.001821, 1.0, 0.03434, 0.02416, 0.001821, 1.0, 0.03434, 0.02416, 0.001821, 1.0, 0.03434, 0.02416, 0.001821, 1.0, 0.03434, 0.02416, 0.001821, 1.0, 0.03434, 0.02416, 0.001821, 1.0, 0.03434, 0.02416, 0.001821, 1.0, 0.03434, 0.02416, 0.001821, 1.0, 0.03955, 0.02843, 0.003347, 1.0, 0.0356, 0.02519, 0.002125, 1.0, 0.03434, 0.02416, 0.001821, 1.0, 0.03434, 0.02416, 0.001821, 1.0, 0.03434, 0.02416, 0.001821, 1.0, 0.03434, 0.02416, 0.001821, 1.0, 0.03434, 0.02416, 0.001821, 1.0, 0.0356, 0.02519, 0.002125, 1.0, 0.03434, 0.02416, 0.001821, 1.0, 0.03434, 0.02416, 0.001821, 1.0, 0.03434, 0.02416, 0.001821, 1.0, 0.03434, 0.02416, 0.001821, 1.0, 0.04231, 0.03071, 0.004025, 1.0, 0.03955, 0.02843, 0.003347, 1.0, 0.03434, 0.02416, 0.001821, 1.0, 0.03434, 0.02416, 0.001821, 1.0, 0.03434, 0.02416, 0.001821, 1.0, 0.03434, 0.02416, 0.001821, 1.0, 0.03434, 0.02416, 0.001821, 1.0, 0.08228, 0.06663, 0.02416, 1.0, 0.03434, 0.02416, 0.001821, 1.0, 0.03434, 0.02416, 0.001821, 1.0, 0.03434, 0.02416, 0.001821, 1.0, 0.0356, 0.02519, 0.002125, 1.0, 0.04231, 0.03071, 0.004025, 1.0, 0.03434, 0.02416, 0.001821, 1.0, 0.0356, 0.02519, 0.002125, 1.0, 0.03434, 0.02416, 0.001821, 1.0, 0.03434, 0.02416, 0.001821, 1.0, 0.03434, 0.02416, 0.001821, 1.0, 0.03434, 0.02416, 0.001821, 1.0, 0.03434, 0.02416, 0.001821, 1.0, 0.03434, 0.02416, 0.001821, 1.0, 0.03434, 0.02416, 0.001821, 1.0, 0.03434, 0.02416, 0.001821, 1.0, 0.03434, 0.02416, 0.001821, 1.0, 0.04092, 0.03071, 0.004391, 1.0, 0.03434, 0.02416, 0.001821, 1.0, 0.03434, 0.02416, 0.001821, 1.0, 0.03434, 0.02416, 0.001821, 1.0, 0.03434, 0.02416, 0.001821, 1.0, 0.03434, 0.02416, 0.001821, 1.0, 0.03434, 0.02416, 0.001821, 1.0, 0.03434, 0.02416, 0.001821, 1.0, 0.03434, 0.02416, 0.001821, 1.0, 0.03434, 0.02416, 0.001821, 1.0, 0.03434, 0.02416, 0.001821, 1.0, 0.03434, 0.02416, 0.001821, 1.0, 0.03434, 0.02416, 0.001821, 1.0, 0.03434, 0.02416, 0.001821, 1.0, 0.03434, 0.02416, 0.001821, 1.0, 0.03434, 0.02416, 0.001821, 1.0, 0.03434, 0.02416, 0.001821, 1.0, 0.03434, 0.02416, 0.001821, 1.0, 0.03434, 0.02416, 0.001821, 1.0, 0.03434, 0.02416, 0.001821, 1.0, 0.03434, 0.02416, 0.001821, 1.0, 0.03434, 0.02416, 0.001821, 1.0, 0.03434, 0.02416, 0.001821, 1.0, 0.03434, 0.02416, 0.001821, 1.0, 0.03434, 0.02416, 0.001821, 1.0, 0.03434, 0.02416, 0.001821, 1.0, 0.03434, 0.02416, 0.001821, 1.0, 0.03434, 0.02416, 0.001821, 1.0, 0.03434, 0.02416, 0.001821, 1.0, 0.03434, 0.02416, 0.001821, 1.0, 0.03434, 0.02416, 0.001821, 1.0, 0.03434, 0.02416, 0.001821, 1.0, 0.03434, 0.02416, 0.001821, 1.0, 0.03434, 0.02416, 0.001821, 1.0, 0.03434, 0.02416, 0.001821, 1.0, 0.03434, 0.02416, 0.001821, 1.0, 0.03434, 0.02416, 0.001821, 1.0, 0.03434, 0.02416, 0.001821, 1.0, 0.03434, 0.02416, 0.001821, 1.0, 0.03434, 0.02416, 0.001821, 1.0, 0.03434, 0.02416, 0.001821, 1.0, 0.03434, 0.02416, 0.001821, 1.0, 0.03434, 0.02416, 0.001821, 1.0, 0.03434, 0.02416, 0.001821, 1.0, 0.03434, 0.02416, 0.001821, 1.0, 0.03434, 0.02416, 0.001821, 1.0, 0.03434, 0.02416, 0.001821, 1.0, 0.03434, 0.02416, 0.001821, 1.0, 0.03434, 0.02416, 0.001821, 1.0, 0.03434, 0.02416, 0.001821, 1.0, 0.03434, 0.02416, 0.001821, 1.0, 0.03434, 0.02416, 0.001821, 1.0, 0.03434, 0.02416, 0.001821, 1.0, 0.05286, 0.04092, 0.008568, 1.0, 0.03434, 0.02416, 0.001821, 1.0, 0.03434, 0.02416, 0.001821, 1.0, 0.0185, 0.01681, 0.0185, 1.0, 0.0185, 0.01681, 0.0185, 1.0, 0.0185, 0.01681, 0.0185, 1.0, 0.0185, 0.01681, 0.0185, 1.0, 0.0185, 0.01681, 0.0185, 1.0, 0.0185, 0.01681, 0.0185, 1.0, 0.0185, 0.01681, 0.0185, 1.0, 0.0185, 0.01681, 0.0185, 1.0, 0.0185, 0.01681, 0.0185, 1.0, 0.0185, 0.01681, 0.0185, 1.0, 0.0185, 0.01681, 0.0185, 1.0, 0.0185, 0.01681, 0.0185, 1.0, 0.0185, 0.01681, 0.0185, 1.0, 0.0185, 0.01681, 0.0185, 1.0, 0.0185, 0.01681, 0.0185, 1.0, 0.0185, 0.01681, 0.0185, 1.0, 0.0185, 0.01681, 0.0185, 1.0, 0.0185, 0.01681, 0.0185, 1.0, 0.0185, 0.01681, 0.0185, 1.0, 0.0185, 0.01681, 0.0185, 1.0, 0.0185, 0.01681, 0.0185, 1.0, 0.0185, 0.01681, 0.0185, 1.0, 0.0185, 0.01681, 0.0185, 1.0, 0.0185, 0.01681, 0.0185, 1.0, 0.0185, 0.01681, 0.0185, 1.0, 0.0185, 0.01681, 0.0185, 1.0, 0.0185, 0.01681, 0.0185, 1.0, 0.0185, 0.01681, 0.0185, 1.0, 0.0185, 0.01681, 0.0185, 1.0, 0.0185, 0.01681, 0.0185, 1.0, 0.0185, 0.01681, 0.0185, 1.0, 0.0185, 0.01681, 0.0185, 1.0, 0.0185, 0.01681, 0.0185, 1.0, 0.0185, 0.01681, 0.0185, 1.0, 0.0185, 0.01681, 0.0185, 1.0, 0.0185, 0.01681, 0.0185, 1.0, 0.0185, 0.01681, 0.0185, 1.0, 0.0185, 0.01681, 0.0185, 1.0, 0.0185, 0.01681, 0.0185, 1.0, 0.0185, 0.01681, 0.0185, 1.0, 0.0185, 0.01681, 0.0185, 1.0, 0.0185, 0.01681, 0.0185, 1.0, 0.0185, 0.01681, 0.0185, 1.0, 0.02122, 0.0185, 0.01521, 1.0, 0.0185, 0.01681, 0.0185, 1.0, 0.0185, 0.01681, 0.0185, 1.0, 0.0185, 0.01681, 0.0185, 1.0, 0.0185, 0.01681, 0.0185, 1.0, 0.0185, 0.01681, 0.0185, 1.0, 0.0185, 0.01681, 0.0185, 1.0, 0.0185, 0.01681, 0.0185, 1.0, 0.0185, 0.01681, 0.0185, 1.0, 0.0185, 0.01681, 0.0185, 1.0, 0.0185, 0.01681, 0.0185, 1.0, 0.03689, 0.02624, 0.002125, 1.0, 0.03434, 0.02416, 0.001821, 1.0, 0.03434, 0.02416, 0.001821, 1.0, 0.0356, 0.02416, 0.001821, 1.0, 0.0356, 0.02416, 0.001821, 1.0, 0.03434, 0.02416, 0.001821, 1.0, 0.03689, 0.02519, 0.001821, 1.0, 0.0356, 0.02519, 0.001821, 1.0, 0.0356, 0.02416, 0.001821, 1.0, 0.04092, 0.02732, 0.001821, 1.0, 0.03434, 0.02416, 0.001821, 1.0, 0.03434, 0.02416, 0.001821, 1.0, 0.0382, 0.02624, 0.001821, 1.0, 0.0382, 0.02624, 0.002125, 1.0, 0.03434, 0.02416, 0.001821, 1.0, 0.03434, 0.02416, 0.001821, 1.0, 0.03434, 0.02416, 0.001821, 1.0, 0.0356, 0.02519, 0.002125, 1.0, 0.0356, 0.02416, 0.001821, 1.0, 0.03434, 0.02416, 0.001821, 1.0, 0.0356, 0.02519, 0.002125, 1.0, 0.03434, 0.02416, 0.001821, 1.0, 0.04519, 0.03071, 0.003035, 1.0, 0.0382, 0.02624, 0.001821, 1.0, 0.0356, 0.02416, 0.001821, 1.0, 0.0356, 0.02519, 0.002125, 1.0, 0.06663, 0.1441, 0.0382, 1.0, 0.06663, 0.1441, 0.0382, 1.0, 0.06663, 0.1441, 0.0382, 1.0, 0.06663, 0.1441, 0.0382, 1.0, 0.06663, 0.1441, 0.0382, 1.0, 0.06663, 0.1441, 0.0382, 1.0, 0.06663, 0.1441, 0.0382, 1.0, 0.06663, 0.1441, 0.0382, 1.0, 0.07819, 0.159, 0.04667, 1.0, 0.06663, 0.1441, 0.0382, 1.0, 0.06663, 0.1441, 0.0382, 1.0, 0.09759, 0.1812, 0.06301, 1.0, 0.06663, 0.1441, 0.0382, 1.0, 0.06663, 0.1441, 0.0382, 1.0, 0.06663, 0.1441, 0.0382, 1.0, 0.06663, 0.1441, 0.0382, 1.0, 0.06663, 0.1441, 0.0382, 1.0, 0.06663, 0.1441, 0.0382, 1.0, 0.06663, 0.1441, 0.0382, 1.0, 0.06663, 0.1441, 0.0382, 1.0, 0.06663, 0.1441, 0.0382, 1.0, 0.06663, 0.1441, 0.0382, 1.0, 0.06663, 0.1441, 0.0382, 1.0, 0.06663, 0.1441, 0.0382, 1.0, 0.06663, 0.1441, 0.0382, 1.0, 0.06663, 0.1441, 0.0382, 1.0, 0.06663, 0.1441, 0.0382, 1.0, 0.0648, 0.1413, 0.0382, 1.0, 0.06663, 0.1441, 0.0382, 1.0, 0.06663, 0.1441, 0.0382, 1.0, 0.06663, 0.1441, 0.0382, 1.0, 0.06663, 0.1441, 0.0382, 1.0, 0.06663, 0.1441, 0.0382, 1.0, 0.06663, 0.1441, 0.0382, 1.0, 0.06663, 0.1441, 0.0382, 1.0, 0.06663, 0.1441, 0.0382, 1.0, 0.06663, 0.1441, 0.0382, 1.0, 0.06663, 0.1441, 0.0382, 1.0, 0.06663, 0.1441, 0.0382, 1.0, 0.06663, 0.1441, 0.0382, 1.0, 0.06663, 0.1441, 0.0382, 1.0, 0.06663, 0.1441, 0.0382, 1.0, 0.06663, 0.1441, 0.0382, 1.0, 0.06663, 0.1441, 0.0382, 1.0, 0.06663, 0.1441, 0.0382, 1.0, 0.06663, 0.1441, 0.0382, 1.0, 0.06663, 0.1441, 0.0382, 1.0, 0.06663, 0.1441, 0.0382, 1.0, 0.06663, 0.1441, 0.0382, 1.0, 0.06663, 0.1441, 0.0382, 1.0, 0.06663, 0.1441, 0.0382, 1.0, 0.06848, 0.147, 0.03955, 1.0, 0.06848, 0.147, 0.03955, 1.0, 0.06663, 0.1441, 0.0382, 1.0, 0.06663, 0.1441, 0.0382, 1.0, 0.06663, 0.1441, 0.0382, 1.0, 0.06663, 0.1441, 0.0382, 1.0, 0.06663, 0.1441, 0.0382, 1.0, 0.06663, 0.1441, 0.0382, 1.0, 0.06663, 0.1441, 0.0382, 1.0, 0.06663, 0.1441, 0.0382, 1.0, 0.0648, 0.1413, 0.0382, 1.0, 0.06663, 0.1441, 0.0382, 1.0, 0.06663, 0.1441, 0.0382, 1.0, 0.0648, 0.1413, 0.0382, 1.0, 0.06663, 0.1441, 0.0382, 1.0, 0.06663, 0.1441, 0.0382, 1.0, 0.06663, 0.1441, 0.0382, 1.0, 0.06663, 0.1441, 0.0382, 1.0, 0.06663, 0.1441, 0.0382, 1.0, 0.06663, 0.1441, 0.0382, 1.0, 0.06663, 0.1441, 0.0382, 1.0, 0.06663, 0.1441, 0.0382, 1.0, 0.06663, 0.1441, 0.0382, 1.0, 0.06663, 0.1441, 0.0382, 1.0, 0.06663, 0.1441, 0.0382, 1.0, 0.06663, 0.1441, 0.0382, 1.0, 0.06663, 0.1441, 0.0382, 1.0, 0.06663, 0.1441, 0.0382, 1.0, 0.06663, 0.1441, 0.0382, 1.0, 0.06663, 0.1441, 0.0382, 1.0, 0.06663, 0.1441, 0.0382, 1.0, 0.06663, 0.1441, 0.0382, 1.0, 0.06663, 0.1441, 0.0382, 1.0, 0.06663, 0.1441, 0.0382, 1.0, 0.06663, 0.1441, 0.0382, 1.0, 0.06663, 0.1441, 0.0382, 1.0, 0.06663, 0.1441, 0.0382, 1.0, 0.06663, 0.1441, 0.0382, 1.0, 0.06663, 0.1441, 0.0382, 1.0, 0.06663, 0.1441, 0.0382, 1.0, 0.06663, 0.1441, 0.0382, 1.0, 0.06663, 0.1441, 0.0382, 1.0, 0.06663, 0.1441, 0.0382, 1.0, 0.06301, 0.1356, 0.03689, 1.0, 0.06663, 0.1441, 0.0382, 1.0, 0.06663, 0.1441, 0.0382, 1.0, 0.06663, 0.1441, 0.0382, 1.0, 0.06663, 0.1441, 0.0382, 1.0, 0.06663, 0.1441, 0.0382, 1.0, 0.06663, 0.1441, 0.0382, 1.0, 0.06663, 0.1441, 0.0382, 1.0, 0.06663, 0.1441, 0.0382, 1.0, 0.06663, 0.1441, 0.0382, 1.0, 0.06663, 0.1441, 0.0382, 1.0, 0.06663, 0.1441, 0.0382, 1.0, 0.06663, 0.1441, 0.0382, 1.0, 0.06663, 0.1441, 0.0382, 1.0, 0.06663, 0.1441, 0.0382, 1.0, 0.06663, 0.1441, 0.0382, 1.0, 0.06663, 0.1441, 0.0382, 1.0, 0.06663, 0.1441, 0.0382, 1.0, 0.06125, 0.1301, 0.03434, 1.0, 0.05951, 0.1301, 0.03434, 1.0, 0.06663, 0.1441, 0.0382, 1.0, 0.06663, 0.1441, 0.0382, 1.0, 0.06663, 0.1441, 0.0382, 1.0, 0.06663, 0.1441, 0.0382, 1.0, 0.06663, 0.1441, 0.0382, 1.0, 0.06663, 0.1441, 0.0382, 1.0, 0.06663, 0.1441, 0.0382, 1.0, 0.06663, 0.1441, 0.0382, 1.0, 0.06663, 0.1441, 0.0382, 1.0, 0.06663, 0.1441, 0.0382, 1.0, 0.06663, 0.1441, 0.0382, 1.0, 0.05951, 0.1301, 0.03434, 1.0, 0.06125, 0.1329, 0.03434, 1.0, 0.09759, 0.1812, 0.0648, 1.0, 0.09531, 0.1812, 0.06125, 1.0, 0.07227, 0.15, 0.04231, 1.0, 0.07619, 0.1559, 0.04667, 1.0, 0.06663, 0.1441, 0.0382, 1.0, 0.06663, 0.1441, 0.0382, 1.0, 0.06663, 0.1441, 0.0382, 1.0, 0.06663, 0.1441, 0.0382, 1.0, 0.06663, 0.1441, 0.0382, 1.0, 0.06663, 0.1441, 0.0382, 1.0, 0.06663, 0.1441, 0.0382, 1.0, 0.06663, 0.1441, 0.0382, 1.0, 0.09531, 0.1812, 0.06125, 1.0, 0.08438, 0.1683, 0.05448, 1.0, 0.06848, 0.147, 0.03955, 1.0, 0.07227, 0.15, 0.04231, 1.0, 0.06663, 0.1441, 0.0382, 1.0, 0.06663, 0.1441, 0.0382, 1.0, 0.06663, 0.1441, 0.0382, 1.0, 0.06663, 0.1441, 0.0382, 1.0, 0.06663, 0.1441, 0.0382, 1.0, 0.06663, 0.1441, 0.0382, 1.0, 0.06125, 0.1301, 0.03434, 1.0, 0.06125, 0.1301, 0.03434, 1.0, 0.06663, 0.1441, 0.0382, 1.0, 0.06663, 0.1441, 0.0382, 1.0, 0.06663, 0.1441, 0.0382, 1.0, 0.06663, 0.1441, 0.0382, 1.0, 0.06663, 0.1441, 0.0382, 1.0, 0.06663, 0.1441, 0.0382, 1.0, 0.05951, 0.1301, 0.03434, 1.0, 0.06125, 0.1301, 0.03434, 1.0, 0.06663, 0.1441, 0.0382, 1.0, 0.06663, 0.1441, 0.0382, 1.0, 0.06663, 0.1441, 0.0382, 1.0, 0.06663, 0.1441, 0.0382, 1.0, 0.0648, 0.1413, 0.03689, 1.0, 0.05951, 0.1274, 0.0331, 1.0, 0.06301, 0.1356, 0.03689, 1.0, 0.06663, 0.1441, 0.0382, 1.0, 0.06663, 0.1441, 0.0382, 1.0, 0.06663, 0.1441, 0.0382, 1.0, 0.06663, 0.1441, 0.0382, 1.0, 0.06663, 0.1441, 0.0382, 1.0, 0.06663, 0.1441, 0.0382, 1.0, 0.02843, 0.05781, 0.01681, 1.0, 0.02843, 0.05781, 0.01681, 1.0, 0.02843, 0.05781, 0.01681, 1.0, 0.02843, 0.05781, 0.01681, 1.0, 0.02956, 0.06125, 0.01764, 1.0, 0.02956, 0.06125, 0.01764, 1.0, 0.02843, 0.05781, 0.01681, 1.0, 0.02843, 0.05781, 0.01681, 1.0, 0.02843, 0.05781, 0.01681, 1.0, 0.02843, 0.05781, 0.01681, 1.0, 0.02956, 0.06125, 0.01764, 1.0, 0.02843, 0.05781, 0.01681, 1.0, 0.02843, 0.05781, 0.01681, 1.0, 0.02843, 0.05781, 0.01681, 1.0, 0.02843, 0.05781, 0.01681, 1.0, 0.02843, 0.05781, 0.01681, 1.0, 0.02843, 0.05781, 0.01681, 1.0, 0.02843, 0.05781, 0.01681, 1.0, 0.02843, 0.05781, 0.01681, 1.0, 0.02956, 0.06125, 0.01764, 1.0, 0.02843, 0.05781, 0.01681, 1.0, 0.02843, 0.05781, 0.01681, 1.0, 0.02843, 0.05781, 0.01681, 1.0, 0.02843, 0.05781, 0.01681, 1.0, 0.0356, 0.02416, 0.001821, 1.0, 0.0356, 0.02519, 0.001821, 1.0, 0.0356, 0.02519, 0.001821, 1.0, 0.0356, 0.02416, 0.001821, 1.0, 0.03434, 0.02416, 0.001821, 1.0, 0.03434, 0.02416, 0.001821, 1.0, 0.03434, 0.02416, 0.001821, 1.0, 0.03434, 0.02416, 0.001821, 1.0, 0.03434, 0.02416, 0.001821, 1.0, 0.0356, 0.02416, 0.001821, 1.0, 0.0356, 0.02416, 0.001821, 1.0, 0.03434, 0.02416, 0.001821, 1.0, 0.0356, 0.02416, 0.001821, 1.0, 0.03434, 0.02416, 0.001821, 1.0, 0.03434, 0.02416, 0.001821, 1.0, 0.0356, 0.02416, 0.001821, 1.0, 0.0382, 0.02624, 0.001821, 1.0, 0.03434, 0.02416, 0.001821, 1.0, 0.03434, 0.02416, 0.001821, 1.0, 0.0382, 0.02624, 0.001821, 1.0, 0.0356, 0.02416, 0.001821, 1.0, 0.0382, 0.02624, 0.001821, 1.0, 0.0382, 0.02624, 0.001821, 1.0, 0.0356, 0.02416, 0.001821, 1.0, 0.03434, 0.02416, 0.001821, 1.0, 0.03434, 0.02416, 0.001821, 1.0, 0.03434, 0.02416, 0.001821, 1.0, 0.03434, 0.02416, 0.001821, 1.0, 0.0356, 0.02416, 0.001821, 1.0, 0.0356, 0.02519, 0.001821, 1.0, 0.0356, 0.02519, 0.001821, 1.0, 0.0356, 0.02416, 0.001821, 1.0, 0.0382, 0.02624, 0.001821, 1.0, 0.03434, 0.02416, 0.001821, 1.0, 0.03434, 0.02416, 0.001821, 1.0, 0.0382, 0.02624, 0.001821, 1.0, 0.03434, 0.02416, 0.001821, 1.0, 0.0356, 0.02416, 0.001821, 1.0, 0.0356, 0.02416, 0.001821, 1.0, 0.03434, 0.02416, 0.001821, 1.0, 0.0356, 0.02416, 0.001821, 1.0, 0.0382, 0.02624, 0.001821, 1.0, 0.0382, 0.02624, 0.001821, 1.0, 0.0356, 0.02416, 0.001821, 1.0, 0.0356, 0.02416, 0.001821, 1.0, 0.03434, 0.02416, 0.001821, 1.0, 0.03434, 0.02416, 0.001821, 1.0, 0.0356, 0.02416, 0.001821, 1.0, 0.0356, 0.02519, 0.001821, 1.0, 0.0356, 0.02416, 0.001821, 1.0, 0.0356, 0.02416, 0.001821, 1.0, 0.0356, 0.02519, 0.001821, 1.0, 0.03434, 0.02416, 0.001821, 1.0, 0.03434, 0.02416, 0.001821, 1.0, 0.03434, 0.02416, 0.001821, 1.0, 0.03434, 0.02416, 0.001821, 1.0, 0.0356, 0.02416, 0.001821, 1.0, 0.03434, 0.02416, 0.001821, 1.0, 0.03434, 0.02416, 0.001821, 1.0, 0.0356, 0.02416, 0.001821, 1.0, 0.03434, 0.02416, 0.001821, 1.0, 0.0356, 0.02416, 0.001821, 1.0, 0.0356, 0.02416, 0.001821, 1.0, 0.03434, 0.02416, 0.001821, 1.0, 0.03434, 0.02416, 0.001821, 1.0, 0.0382, 0.02624, 0.001821, 1.0, 0.0382, 0.02624, 0.001821, 1.0, 0.03434, 0.02416, 0.001821, 1.0, 0.0382, 0.02624, 0.001821, 1.0, 0.0356, 0.02416, 0.001821, 1.0, 0.0356, 0.02416, 0.001821, 1.0, 0.0382, 0.02624, 0.001821, 1.0, 0.03434, 0.02416, 0.001821, 1.0, 0.03434, 0.02416, 0.001821, 1.0, 0.03434, 0.02416, 0.001821, 1.0, 0.03434, 0.02416, 0.001821, 1.0, 0.0356, 0.02519, 0.001821, 1.0, 0.0356, 0.02416, 0.001821, 1.0, 0.0356, 0.02416, 0.001821, 1.0, 0.0356, 0.02519, 0.001821, 1.0, 0.03434, 0.02416, 0.001821, 1.0, 0.0382, 0.02624, 0.001821, 1.0, 0.0382, 0.02624, 0.001821, 1.0, 0.03434, 0.02416, 0.001821, 1.0, 0.0356, 0.02416, 0.001821, 1.0, 0.03434, 0.02416, 0.001821, 1.0, 0.03434, 0.02416, 0.001821, 1.0, 0.0356, 0.02416, 0.001821, 1.0, 0.0382, 0.02624, 0.001821, 1.0, 0.0356, 0.02416, 0.001821, 1.0, 0.0356, 0.02416, 0.001821, 1.0, 0.0382, 0.02624, 0.001821, 1.0, 0.03434, 0.02416, 0.001821, 1.0, 0.0356, 0.02416, 0.001821, 1.0, 0.0356, 0.02416, 0.001821, 1.0, 0.03434, 0.02416, 0.001821, 1.0, 0.3663, 0.1683, 0.02122, 1.0, 0.3712, 0.1683, 0.02029, 1.0, 0.3712, 0.1683, 0.01298, 1.0, 0.3712, 0.1683, 0.01938, 1.0, 0.3712, 0.1683, 0.01521, 1.0, 0.3712, 0.1683, 0.01444, 1.0, 0.3663, 0.1683, 0.02956, 1.0, 0.3663, 0.1683, 0.02956, 1.0, 0.3663, 0.1683, 0.02624, 1.0, 0.3712, 0.1683, 0.02029, 1.0, 0.3712, 0.1683, 0.01444, 1.0, 0.3712, 0.1683, 0.01298, 1.0, 0.3663, 0.1683, 0.02843, 1.0, 0.3663, 0.1683, 0.02956, 1.0, 0.3663, 0.1683, 0.02732, 1.0, 0.3663, 0.1683, 0.02956, 1.0, 0.3663, 0.1683, 0.02956, 1.0, 0.3663, 0.1683, 0.02624, 1.0])
me_cone_005.materials.append(mat_material_001)
me_cone_005.use_remesh_preserve_volume = False
me_cone_005.use_remesh_preserve_attributes = False
me_cone_005.use_mirror_vertex_groups = False
me_cone_005.update()
arm_armature = bpy.data.armatures.new('Armature')  # bones are not reproduced

# ---- objects
ob_armature = bpy.data.objects.new('Armature', arm_armature)
ob_cone_002 = bpy.data.objects.new('Cone.002', me_cone_001)
ob_cone_000 = bpy.data.objects.new('Cone.000', me_cone_000)
ob_cone_001 = bpy.data.objects.new('Cone.001', me_cone_005)
ob_lamp = bpy.data.objects.new('Lamp', light_lamp)
ob_camera = bpy.data.objects.new('Camera', cam_camera)

# ---- transforms, parenting, visibility, modifiers, constraints
ob_armature.location = (0.0, 1.22, 0.5531)
ob_armature.show_in_front = True
ob_armature.lineart.crease_threshold = 0.0
ob_cone_002.parent = ob_armature
ob_cone_002.matrix_parent_inverse = Matrix(((1.0, 0.0, 0.0, -0.0), (0.0, 1.0, 0.0, -1.22), (0.0, 0.0, 1.0, -0.5531), (0.0, 0.0, 0.0, 1.0)))
ob_cone_002.location = (0.0, 0.0, 0.0)
ob_cone_002.hide_viewport = True
ob_cone_002.lineart.crease_threshold = 0.0
_vg = ob_cone_002.vertex_groups.new(name='root')
_vg = ob_cone_002.vertex_groups.new(name='spine')
_vg = ob_cone_002.vertex_groups.new(name='head')
_vg.add([10], 1.0, 'REPLACE')
_vg = ob_cone_002.vertex_groups.new(name='hat')
_vg.add([0, 1, 2, 3, 4, 5, 6, 7, 8, 9, 10, 11, 12, 13, 14, 15, 16, 17, 18, 19, 20], 1.0, 'REPLACE')
_vg = ob_cone_002.vertex_groups.new(name='armR1')
_vg = ob_cone_002.vertex_groups.new(name='armR2')
_vg = ob_cone_002.vertex_groups.new(name='armR3')
_vg = ob_cone_002.vertex_groups.new(name='armL1')
_vg = ob_cone_002.vertex_groups.new(name='armL2')
_vg = ob_cone_002.vertex_groups.new(name='armL3')
_vg = ob_cone_002.vertex_groups.new(name='legR1')
_vg = ob_cone_002.vertex_groups.new(name='legR2')
_vg = ob_cone_002.vertex_groups.new(name='legR3')
_vg = ob_cone_002.vertex_groups.new(name='legL1')
_vg = ob_cone_002.vertex_groups.new(name='legL2')
_vg = ob_cone_002.vertex_groups.new(name='legL3')
_m = ob_cone_002.modifiers.new('Armature', 'ARMATURE')
_m.object = ob_armature
ob_cone_000.parent = ob_armature
ob_cone_000.matrix_parent_inverse = Matrix(((1.0, 0.0, 0.0, -0.0), (0.0, 1.0, 0.0, -1.22), (0.0, 0.0, 1.0, -0.5531), (0.0, 0.0, 0.0, 1.0)))
ob_cone_000.location = (0.0, 0.0, 0.0)
ob_cone_000.hide_viewport = True
ob_cone_000.lineart.crease_threshold = 0.0
_vg = ob_cone_000.vertex_groups.new(name='root')
_vg = ob_cone_000.vertex_groups.new(name='spine')
_vg = ob_cone_000.vertex_groups.new(name='head')
_vg.add([10], 1.0, 'REPLACE')
_vg = ob_cone_000.vertex_groups.new(name='hat')
_vg.add([0, 1, 2, 3, 4, 5, 6, 7, 8, 9, 10, 11, 12, 13], 1.0, 'REPLACE')
_vg = ob_cone_000.vertex_groups.new(name='armR1')
_vg = ob_cone_000.vertex_groups.new(name='armR2')
_vg = ob_cone_000.vertex_groups.new(name='armR3')
_vg = ob_cone_000.vertex_groups.new(name='armL1')
_vg = ob_cone_000.vertex_groups.new(name='armL2')
_vg = ob_cone_000.vertex_groups.new(name='armL3')
_vg = ob_cone_000.vertex_groups.new(name='legR1')
_vg = ob_cone_000.vertex_groups.new(name='legR2')
_vg = ob_cone_000.vertex_groups.new(name='legR3')
_vg = ob_cone_000.vertex_groups.new(name='legL1')
_vg = ob_cone_000.vertex_groups.new(name='legL2')
_vg = ob_cone_000.vertex_groups.new(name='legL3')
_m = ob_cone_000.modifiers.new('Armature', 'ARMATURE')
_m.object = ob_armature
ob_cone_001.parent = ob_armature
ob_cone_001.matrix_parent_inverse = Matrix(((1.0, 0.0, 0.0, -0.0), (0.0, 1.0, 0.0, -1.22), (0.0, 0.0, 1.0, -0.5531), (0.0, 0.0, 0.0, 1.0)))
ob_cone_001.location = (0.0, 0.0, 0.0)
ob_cone_001.lineart.crease_threshold = 0.0
_vg = ob_cone_001.vertex_groups.new(name='root')
_vg = ob_cone_001.vertex_groups.new(name='spine')
_vg.add([30, 83, 84, 85, 90, 91, 92, 95, 107, 108, 109, 110, 111, 114, 115, 116, 129, 130, 131, 132, 133, 134, 135, 137], 1.0, 'REPLACE')
_vg = ob_cone_001.vertex_groups.new(name='head')
for _i, _w in zip([81, 82, 83, 84, 85, 86, 87, 88, 90, 91, 92, 95, 107, 108, 114, 115, 116, 129, 130, 131, 132, 139, 140, 141, 142, 143, 144, 145, 146, 147, 148, 149, 150, 151, 152, 153, 154, 155, 156, 157, 158, 159, 160, 161], [1.0, 1.0, 1.0, 1.0, 1.0, 1.0, 1.0, 1.0, 1.0, 1.0, 1.0, 1.0, 1.0, 1.0, 1.0, 1.0, 1.0, 1.0, 1.0, 1.0, 1.0, 1.0, 1.0, 1.0, 1.0, 1.0, 1.0, 1.0, 1.0, 1.0, 1.0, 1.0, 1.0, 1.0, 1.0, 1.0, 1.0, 1.0, 1.0, 0.4871, 0.46, 0.4925, 0.4795, 0.4953]): _vg.add([_i], _w, 'REPLACE')
_vg = ob_cone_001.vertex_groups.new(name='hat')
_vg.add([81, 82, 86, 87, 88, 89, 138, 139, 140, 141, 142, 143, 144, 145, 146, 147, 148, 149, 150, 151, 152, 153, 154, 155, 156, 157, 158, 159, 160, 161], 1.0, 'REPLACE')
_vg = ob_cone_001.vertex_groups.new(name='armR1')
_vg.add([93, 94, 96, 97, 98, 99, 100, 101, 102, 103, 104, 105], 1.0, 'REPLACE')
_vg = ob_cone_001.vertex_groups.new(name='armR2')
_vg.add([0, 1, 2, 3, 4, 5, 6, 7, 93, 101, 102, 103, 104, 105, 106], 1.0, 'REPLACE')
_vg = ob_cone_001.vertex_groups.new(name='armR3')
_vg.add([8, 9, 10, 11, 12, 13], 1.0, 'REPLACE')
_vg = ob_cone_001.vertex_groups.new(name='armL1')
_vg.add([112, 113, 117, 118, 119, 120, 121, 122, 123, 124, 125, 126], 1.0, 'REPLACE')
_vg = ob_cone_001.vertex_groups.new(name='armL2')
_vg.add([33, 34, 35, 36, 37, 38, 39, 112, 122, 123, 124, 125, 126, 127, 128], 1.0, 'REPLACE')
_vg = ob_cone_001.vertex_groups.new(name='armL3')
for _i, _w in zip([33, 34, 35, 36, 37, 38, 39, 40, 41, 42, 43, 44, 45], [0.00355, 0.1655, 0.05995, 0.1703, 1.0, 1.0, 1.0, 1.0, 1.0, 1.0, 1.0, 1.0, 1.0]): _vg.add([_i], _w, 'REPLACE')
_vg = ob_cone_001.vertex_groups.new(name='legR1')
_vg.add([14, 15, 16, 17, 18, 19, 20, 21, 22, 23, 24, 25, 31], 1.0, 'REPLACE')
_vg = ob_cone_001.vertex_groups.new(name='legR2')
_vg.add([23, 24, 25, 26, 27, 28, 29, 65, 66], 1.0, 'REPLACE')
_vg = ob_cone_001.vertex_groups.new(name='legR3')
_vg.add([29, 65, 66, 67, 68, 69, 70, 71, 72], 1.0, 'REPLACE')
_vg = ob_cone_001.vertex_groups.new(name='legL1')
_vg.add([46, 47, 48, 49, 50, 51, 52, 53, 54, 55, 56, 57, 62, 63, 64], 1.0, 'REPLACE')
_vg = ob_cone_001.vertex_groups.new(name='legL2')
_vg.add([55, 56, 57, 58, 59, 60, 61, 73, 74], 1.0, 'REPLACE')
_vg = ob_cone_001.vertex_groups.new(name='legL3')
_vg.add([61, 73, 74, 75, 76, 77, 78, 79, 80], 1.0, 'REPLACE')
_vg = ob_cone_001.vertex_groups.new(name='hatTip')
_vg.add([32, 138, 157, 158, 159, 160, 161], 1.0, 'REPLACE')
_vg = ob_cone_001.vertex_groups.new(name='brimFrontR')
_vg.add([139, 144, 152, 156], 1.0, 'REPLACE')
_vg = ob_cone_001.vertex_groups.new(name='brimFrontL')
_vg.add([142, 144, 154, 156], 1.0, 'REPLACE')
_vg = ob_cone_001.vertex_groups.new(name='brimBackR')
_vg.add([140, 153], 1.0, 'REPLACE')
_vg = ob_cone_001.vertex_groups.new(name='brimBackL')
_vg.add([143, 155], 1.0, 'REPLACE')
_vg = ob_cone_001.vertex_groups.new(name='brimRear')
_vg.add([86, 141, 145, 148], 1.0, 'REPLACE')
_m = ob_cone_001.modifiers.new('Armature', 'ARMATURE')
_m.object = ob_armature
ob_lamp.location = (4.076, 1.005, 5.904)
ob_lamp.rotation_euler = (0.6503, 0.05522, 1.866)
ob_lamp.lock_rotations_4d = False
ob_lamp.empty_display_type = 'ARROWS'
ob_lamp.color = (0.0, 0.0, 0.0, 0.0)
ob_lamp.lineart.crease_threshold = 0.0
ob_camera.location = (7.481, -6.508, 5.344)
ob_camera.rotation_euler = (1.109, 0.0, 0.8149)
ob_camera.lock_rotations_4d = False
ob_camera.empty_display_type = 'ARROWS'
ob_camera.color = (0.0, 0.0, 0.0, 0.0)
ob_camera.display_type = 'WIRE'
ob_camera.lineart.crease_threshold = 0.0

# ---- collection membership
col_collection_1.objects.link(ob_armature)
col_collection_1.objects.link(ob_cone_002)
col_collection_1.objects.link(ob_cone_000)
col_collection_1.objects.link(ob_cone_001)
col_collection_1.objects.link(ob_lamp)
col_collection_1.objects.link(ob_camera)

# ---- scene / render settings (as saved in the file)
scene.camera = ob_camera
scene.frame_start = 1; scene.frame_end = 60; scene.frame_set(0)
scene.render.engine = 'BLENDER_EEVEE_NEXT'
scene.render.resolution_percentage = 50
scene.render.dither_intensity = 0.0
scene.cycles.use_denoising = False
scene.cycles.samples = 128
scene.cycles.sampling_pattern = 'TABULATED_SOBOL'
scene.cycles.use_adaptive_sampling = False
scene.cycles.use_light_tree = False
scene.cycles.blur_glossy = 0.0
scene.cycles.sample_clamp_indirect = 0.0
scene.view_settings.view_transform = 'Standard'
bpy.context.view_layer.update()
